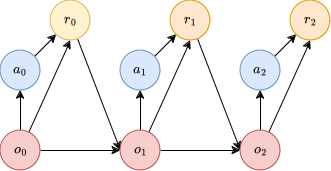

The diagram above was exported from draw.io. Its source (the exported page's mxGraphModel, read from the mxfile embedded in the PNG):
<mxGraphModel dx="876" dy="414" grid="1" gridSize="10" guides="1" tooltips="1" connect="1" arrows="1" fold="1" page="1" pageScale="1" pageWidth="850" pageHeight="1100" math="1" shadow="0">
  <root>
    <mxCell id="0" />
    <mxCell id="1" parent="0" />
    <mxCell id="5L9Yql_YBMJrrd1PL4iv-21" value="" style="edgeStyle=orthogonalEdgeStyle;rounded=0;orthogonalLoop=1;jettySize=auto;html=1;" edge="1" parent="1" source="5L9Yql_YBMJrrd1PL4iv-5" target="5L9Yql_YBMJrrd1PL4iv-6">
      <mxGeometry relative="1" as="geometry" />
    </mxCell>
    <mxCell id="5L9Yql_YBMJrrd1PL4iv-51" style="rounded=0;orthogonalLoop=1;jettySize=auto;html=1;entryX=0.5;entryY=1;entryDx=0;entryDy=0;" edge="1" parent="1" source="5L9Yql_YBMJrrd1PL4iv-5" target="5L9Yql_YBMJrrd1PL4iv-40">
      <mxGeometry relative="1" as="geometry" />
    </mxCell>
    <mxCell id="5L9Yql_YBMJrrd1PL4iv-77" value="" style="edgeStyle=orthogonalEdgeStyle;rounded=0;orthogonalLoop=1;jettySize=auto;html=1;" edge="1" parent="1" source="5L9Yql_YBMJrrd1PL4iv-5" target="5L9Yql_YBMJrrd1PL4iv-65">
      <mxGeometry relative="1" as="geometry" />
    </mxCell>
    <mxCell id="5L9Yql_YBMJrrd1PL4iv-5" value="\(o_0\)" style="ellipse;whiteSpace=wrap;html=1;aspect=fixed;fillColor=#f8cecc;strokeColor=#b85450;" vertex="1" parent="1">
      <mxGeometry x="160" y="160" width="40" height="40" as="geometry" />
    </mxCell>
    <mxCell id="5L9Yql_YBMJrrd1PL4iv-43" value="" style="rounded=0;orthogonalLoop=1;jettySize=auto;html=1;" edge="1" parent="1" source="5L9Yql_YBMJrrd1PL4iv-6" target="5L9Yql_YBMJrrd1PL4iv-40">
      <mxGeometry relative="1" as="geometry" />
    </mxCell>
    <mxCell id="5L9Yql_YBMJrrd1PL4iv-6" value="\(a_0\)" style="ellipse;whiteSpace=wrap;html=1;fillColor=#dae8fc;strokeColor=#6c8ebf;" vertex="1" parent="1">
      <mxGeometry x="160" y="80" width="40" height="40" as="geometry" />
    </mxCell>
    <mxCell id="5L9Yql_YBMJrrd1PL4iv-78" style="rounded=0;orthogonalLoop=1;jettySize=auto;html=1;entryX=0;entryY=0.5;entryDx=0;entryDy=0;" edge="1" parent="1" source="5L9Yql_YBMJrrd1PL4iv-40" target="5L9Yql_YBMJrrd1PL4iv-65">
      <mxGeometry relative="1" as="geometry" />
    </mxCell>
    <mxCell id="5L9Yql_YBMJrrd1PL4iv-40" value="\(r_0\)" style="ellipse;whiteSpace=wrap;html=1;fillColor=#fff2cc;strokeColor=#d6b656;" vertex="1" parent="1">
      <mxGeometry x="210" y="30" width="40" height="40" as="geometry" />
    </mxCell>
    <mxCell id="5L9Yql_YBMJrrd1PL4iv-63" value="" style="edgeStyle=orthogonalEdgeStyle;rounded=0;orthogonalLoop=1;jettySize=auto;html=1;" edge="1" parent="1" source="5L9Yql_YBMJrrd1PL4iv-65" target="5L9Yql_YBMJrrd1PL4iv-67">
      <mxGeometry relative="1" as="geometry" />
    </mxCell>
    <mxCell id="5L9Yql_YBMJrrd1PL4iv-64" style="rounded=0;orthogonalLoop=1;jettySize=auto;html=1;entryX=0.5;entryY=1;entryDx=0;entryDy=0;" edge="1" parent="1" source="5L9Yql_YBMJrrd1PL4iv-65" target="5L9Yql_YBMJrrd1PL4iv-68">
      <mxGeometry relative="1" as="geometry" />
    </mxCell>
    <mxCell id="5L9Yql_YBMJrrd1PL4iv-76" value="" style="edgeStyle=orthogonalEdgeStyle;rounded=0;orthogonalLoop=1;jettySize=auto;html=1;" edge="1" parent="1" source="5L9Yql_YBMJrrd1PL4iv-65" target="5L9Yql_YBMJrrd1PL4iv-71">
      <mxGeometry relative="1" as="geometry" />
    </mxCell>
    <mxCell id="5L9Yql_YBMJrrd1PL4iv-65" value="\(o_1\)" style="ellipse;whiteSpace=wrap;html=1;aspect=fixed;fillColor=#f8cecc;strokeColor=#b85450;" vertex="1" parent="1">
      <mxGeometry x="280" y="160" width="40" height="40" as="geometry" />
    </mxCell>
    <mxCell id="5L9Yql_YBMJrrd1PL4iv-66" value="" style="rounded=0;orthogonalLoop=1;jettySize=auto;html=1;" edge="1" parent="1" source="5L9Yql_YBMJrrd1PL4iv-67" target="5L9Yql_YBMJrrd1PL4iv-68">
      <mxGeometry relative="1" as="geometry" />
    </mxCell>
    <mxCell id="5L9Yql_YBMJrrd1PL4iv-67" value="\(a_1\)" style="ellipse;whiteSpace=wrap;html=1;fillColor=#dae8fc;strokeColor=#6c8ebf;" vertex="1" parent="1">
      <mxGeometry x="280" y="80" width="40" height="40" as="geometry" />
    </mxCell>
    <mxCell id="5L9Yql_YBMJrrd1PL4iv-75" style="rounded=0;orthogonalLoop=1;jettySize=auto;html=1;entryX=0;entryY=0.5;entryDx=0;entryDy=0;" edge="1" parent="1" source="5L9Yql_YBMJrrd1PL4iv-68" target="5L9Yql_YBMJrrd1PL4iv-71">
      <mxGeometry relative="1" as="geometry" />
    </mxCell>
    <mxCell id="5L9Yql_YBMJrrd1PL4iv-68" value="\(r_1\)" style="ellipse;whiteSpace=wrap;html=1;fillColor=#ffe6cc;strokeColor=#d79b00;" vertex="1" parent="1">
      <mxGeometry x="330" y="30" width="40" height="40" as="geometry" />
    </mxCell>
    <mxCell id="5L9Yql_YBMJrrd1PL4iv-69" value="" style="edgeStyle=orthogonalEdgeStyle;rounded=0;orthogonalLoop=1;jettySize=auto;html=1;" edge="1" parent="1" source="5L9Yql_YBMJrrd1PL4iv-71" target="5L9Yql_YBMJrrd1PL4iv-73">
      <mxGeometry relative="1" as="geometry" />
    </mxCell>
    <mxCell id="5L9Yql_YBMJrrd1PL4iv-70" style="rounded=0;orthogonalLoop=1;jettySize=auto;html=1;entryX=0.5;entryY=1;entryDx=0;entryDy=0;" edge="1" parent="1" source="5L9Yql_YBMJrrd1PL4iv-71" target="5L9Yql_YBMJrrd1PL4iv-74">
      <mxGeometry relative="1" as="geometry" />
    </mxCell>
    <mxCell id="5L9Yql_YBMJrrd1PL4iv-71" value="\(o_2\)" style="ellipse;whiteSpace=wrap;html=1;aspect=fixed;fillColor=#f8cecc;strokeColor=#b85450;" vertex="1" parent="1">
      <mxGeometry x="400" y="160" width="40" height="40" as="geometry" />
    </mxCell>
    <mxCell id="5L9Yql_YBMJrrd1PL4iv-72" value="" style="rounded=0;orthogonalLoop=1;jettySize=auto;html=1;" edge="1" parent="1" source="5L9Yql_YBMJrrd1PL4iv-73" target="5L9Yql_YBMJrrd1PL4iv-74">
      <mxGeometry relative="1" as="geometry" />
    </mxCell>
    <mxCell id="5L9Yql_YBMJrrd1PL4iv-73" value="\(a_2\)" style="ellipse;whiteSpace=wrap;html=1;fillColor=#dae8fc;strokeColor=#6c8ebf;" vertex="1" parent="1">
      <mxGeometry x="400" y="80" width="40" height="40" as="geometry" />
    </mxCell>
    <mxCell id="5L9Yql_YBMJrrd1PL4iv-74" value="\(r_2\)" style="ellipse;whiteSpace=wrap;html=1;fillColor=#ffe6cc;strokeColor=#d79b00;" vertex="1" parent="1">
      <mxGeometry x="450" y="30" width="40" height="40" as="geometry" />
    </mxCell>
  </root>
</mxGraphModel>